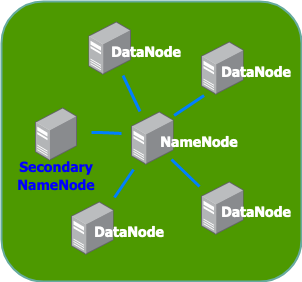

The diagram above was exported from draw.io. Its source (the exported page's mxGraphModel, read from the mxfile embedded in the PNG):
<mxGraphModel dx="865" dy="531" grid="1" gridSize="10" guides="1" tooltips="1" connect="1" arrows="1" fold="1" page="1" pageScale="1" pageWidth="827" pageHeight="1169" math="0" shadow="0">
  <root>
    <mxCell id="0" />
    <mxCell id="1" parent="0" />
    <mxCell id="ZQkqI10GigDktIhaqbwP-14" value="" style="rounded=1;whiteSpace=wrap;html=1;fillColor=#4D9900;strokeColor=#67AB9F;strokeWidth=2;shadow=0;glass=0;" parent="1" vertex="1">
      <mxGeometry x="70" y="80" width="300" height="280" as="geometry" />
    </mxCell>
    <mxCell id="ZQkqI10GigDktIhaqbwP-1" value="" style="points=[];aspect=fixed;html=1;align=center;shadow=0;dashed=0;image;image=img/lib/allied_telesis/computer_and_terminals/Server_Desktop.svg;" parent="1" vertex="1">
      <mxGeometry x="270" y="120" width="42.599999999999994" height="54" as="geometry" />
    </mxCell>
    <mxCell id="ZQkqI10GigDktIhaqbwP-2" value="" style="points=[];aspect=fixed;html=1;align=center;shadow=0;dashed=0;image;image=img/lib/allied_telesis/computer_and_terminals/Server_Desktop.svg;" parent="1" vertex="1">
      <mxGeometry x="157.4" y="100" width="42.599999999999994" height="54" as="geometry" />
    </mxCell>
    <mxCell id="ZQkqI10GigDktIhaqbwP-3" value="" style="points=[];aspect=fixed;html=1;align=center;shadow=0;dashed=0;image;image=img/lib/allied_telesis/computer_and_terminals/Server_Desktop.svg;" parent="1" vertex="1">
      <mxGeometry x="103.7" y="186" width="42.599999999999994" height="54" as="geometry" />
    </mxCell>
    <mxCell id="ZQkqI10GigDktIhaqbwP-4" value="" style="points=[];aspect=fixed;html=1;align=center;shadow=0;dashed=0;image;image=img/lib/allied_telesis/computer_and_terminals/Server_Desktop.svg;" parent="1" vertex="1">
      <mxGeometry x="270" y="260" width="42.599999999999994" height="54" as="geometry" />
    </mxCell>
    <mxCell id="ZQkqI10GigDktIhaqbwP-5" value="" style="points=[];aspect=fixed;html=1;align=center;shadow=0;dashed=0;image;image=img/lib/allied_telesis/computer_and_terminals/Server_Desktop.svg;" parent="1" vertex="1">
      <mxGeometry x="140" y="280" width="42.599999999999994" height="54" as="geometry" />
    </mxCell>
    <mxCell id="ZQkqI10GigDktIhaqbwP-6" value="" style="points=[];aspect=fixed;html=1;align=center;shadow=0;dashed=0;image;image=img/lib/allied_telesis/computer_and_terminals/Server_Desktop.svg;" parent="1" vertex="1">
      <mxGeometry x="200" y="190" width="42.599999999999994" height="54" as="geometry" />
    </mxCell>
    <mxCell id="ZQkqI10GigDktIhaqbwP-7" value="" style="endArrow=none;html=1;strokeColor=#007FFF;strokeWidth=3;" parent="1" source="ZQkqI10GigDktIhaqbwP-6" target="ZQkqI10GigDktIhaqbwP-2" edge="1">
      <mxGeometry width="50" height="50" relative="1" as="geometry">
        <mxPoint x="390" y="310" as="sourcePoint" />
        <mxPoint x="212" y="150" as="targetPoint" />
        <Array as="points" />
      </mxGeometry>
    </mxCell>
    <mxCell id="ZQkqI10GigDktIhaqbwP-9" value="" style="endArrow=none;html=1;strokeColor=#007FFF;strokeWidth=3;" parent="1" edge="1">
      <mxGeometry width="50" height="50" relative="1" as="geometry">
        <mxPoint x="190" y="212" as="sourcePoint" />
        <mxPoint x="160" y="211" as="targetPoint" />
        <Array as="points">
          <mxPoint x="170" y="211" />
        </Array>
      </mxGeometry>
    </mxCell>
    <mxCell id="ZQkqI10GigDktIhaqbwP-10" value="" style="endArrow=none;html=1;strokeColor=#007FFF;strokeWidth=3;" parent="1" edge="1">
      <mxGeometry width="50" height="50" relative="1" as="geometry">
        <mxPoint x="242.6" y="194" as="sourcePoint" />
        <mxPoint x="272.6" y="174" as="targetPoint" />
        <Array as="points" />
      </mxGeometry>
    </mxCell>
    <mxCell id="ZQkqI10GigDktIhaqbwP-11" value="" style="endArrow=none;html=1;exitX=-0.047;exitY=0.093;exitDx=0;exitDy=0;exitPerimeter=0;strokeColor=#007FFF;strokeWidth=3;" parent="1" source="ZQkqI10GigDktIhaqbwP-4" edge="1">
      <mxGeometry width="50" height="50" relative="1" as="geometry">
        <mxPoint x="242.5996000000001" y="276.97400000000005" as="sourcePoint" />
        <mxPoint x="240" y="238" as="targetPoint" />
        <Array as="points" />
      </mxGeometry>
    </mxCell>
    <mxCell id="fttmRLWdb-XNSxahPjtn-1" value="" style="endArrow=none;html=1;strokeColor=#007FFF;strokeWidth=3;entryX=0.047;entryY=1.074;entryDx=0;entryDy=0;entryPerimeter=0;exitX=1.009;exitY=-0.074;exitDx=0;exitDy=0;exitPerimeter=0;" edge="1" parent="1" source="ZQkqI10GigDktIhaqbwP-5" target="ZQkqI10GigDktIhaqbwP-6">
      <mxGeometry width="50" height="50" relative="1" as="geometry">
        <mxPoint x="189.99999999999994" y="290" as="sourcePoint" />
        <mxPoint x="189.99999999999994" y="244" as="targetPoint" />
        <Array as="points" />
      </mxGeometry>
    </mxCell>
    <mxCell id="fttmRLWdb-XNSxahPjtn-5" value="&lt;div&gt;&lt;font size=&quot;1&quot; color=&quot;#FFFFFF&quot;&gt;&lt;b&gt;&lt;font style=&quot;font-size: 14px&quot; face=&quot;Tahoma&quot;&gt;NameNode&lt;/font&gt;&lt;/b&gt;&lt;/font&gt;&lt;/div&gt;" style="text;html=1;strokeColor=none;fillColor=none;align=center;verticalAlign=middle;whiteSpace=wrap;rounded=0;" vertex="1" parent="1">
      <mxGeometry x="222.6" y="210" width="90" height="20" as="geometry" />
    </mxCell>
    <mxCell id="fttmRLWdb-XNSxahPjtn-7" value="&lt;div&gt;&lt;font size=&quot;1&quot; color=&quot;#FFFFFF&quot;&gt;&lt;b&gt;&lt;font style=&quot;font-size: 14px&quot; face=&quot;Tahoma&quot;&gt;DataNode&lt;/font&gt;&lt;/b&gt;&lt;/font&gt;&lt;/div&gt;" style="text;html=1;strokeColor=none;fillColor=none;align=center;verticalAlign=middle;whiteSpace=wrap;rounded=0;" vertex="1" parent="1">
      <mxGeometry x="280" y="280" width="90" height="20" as="geometry" />
    </mxCell>
    <mxCell id="fttmRLWdb-XNSxahPjtn-8" value="&lt;div&gt;&lt;font size=&quot;1&quot; color=&quot;#FFFFFF&quot;&gt;&lt;b&gt;&lt;font style=&quot;font-size: 14px&quot; face=&quot;Tahoma&quot;&gt;DataNode&lt;/font&gt;&lt;/b&gt;&lt;/font&gt;&lt;/div&gt;" style="text;html=1;strokeColor=none;fillColor=none;align=center;verticalAlign=middle;whiteSpace=wrap;rounded=0;" vertex="1" parent="1">
      <mxGeometry x="280" y="140" width="90" height="20" as="geometry" />
    </mxCell>
    <mxCell id="fttmRLWdb-XNSxahPjtn-9" value="&lt;div&gt;&lt;font size=&quot;1&quot; color=&quot;#FFFFFF&quot;&gt;&lt;b&gt;&lt;font style=&quot;font-size: 14px&quot; face=&quot;Tahoma&quot;&gt;DataNode&lt;/font&gt;&lt;/b&gt;&lt;/font&gt;&lt;/div&gt;" style="text;html=1;strokeColor=none;fillColor=none;align=center;verticalAlign=middle;whiteSpace=wrap;rounded=0;" vertex="1" parent="1">
      <mxGeometry x="170" y="120" width="90" height="20" as="geometry" />
    </mxCell>
    <mxCell id="fttmRLWdb-XNSxahPjtn-13" value="&lt;div&gt;&lt;font size=&quot;1&quot; color=&quot;#FFFFFF&quot;&gt;&lt;b&gt;&lt;font style=&quot;font-size: 14px&quot; face=&quot;Tahoma&quot;&gt;DataNode&lt;/font&gt;&lt;/b&gt;&lt;/font&gt;&lt;/div&gt;" style="text;html=1;strokeColor=none;fillColor=none;align=center;verticalAlign=middle;whiteSpace=wrap;rounded=0;" vertex="1" parent="1">
      <mxGeometry x="152.6" y="300" width="90" height="20" as="geometry" />
    </mxCell>
    <mxCell id="fttmRLWdb-XNSxahPjtn-15" value="&lt;div&gt;&lt;font size=&quot;1&quot; color=&quot;#0000FF&quot;&gt;&lt;b&gt;&lt;font style=&quot;font-size: 14px&quot; face=&quot;Tahoma&quot;&gt;Secondary NameNode&lt;/font&gt;&lt;/b&gt;&lt;/font&gt;&lt;/div&gt;" style="text;html=1;strokeColor=none;fillColor=none;align=center;verticalAlign=middle;whiteSpace=wrap;rounded=0;" vertex="1" parent="1">
      <mxGeometry x="80" y="244" width="90" height="20" as="geometry" />
    </mxCell>
  </root>
</mxGraphModel>